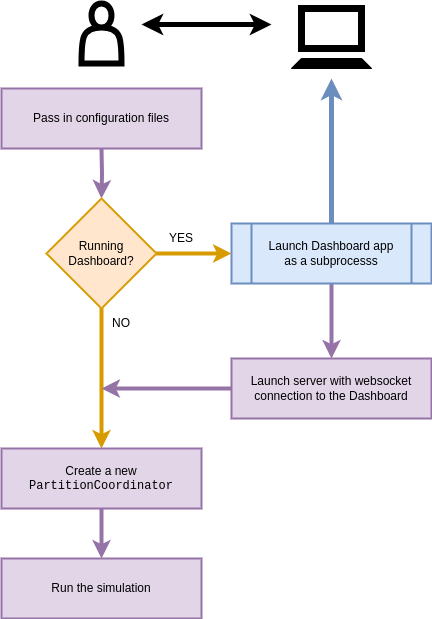

The diagram above was exported from draw.io. Its source (the exported page's mxGraphModel, read from the mxfile embedded in the PNG):
<mxGraphModel dx="884" dy="579" grid="1" gridSize="10" guides="1" tooltips="1" connect="1" arrows="1" fold="1" page="1" pageScale="1" pageWidth="827" pageHeight="1169" math="0" shadow="0">
  <root>
    <mxCell id="0" />
    <mxCell id="1" parent="0" />
    <mxCell id="xad9UrkwPexry3v4Rt_C-2" value="" style="edgeStyle=orthogonalEdgeStyle;rounded=0;orthogonalLoop=1;jettySize=auto;html=1;strokeWidth=4;fillColor=#e1d5e7;strokeColor=#9673a6;entryX=0.5;entryY=0;entryDx=0;entryDy=0;" parent="1" target="xad9UrkwPexry3v4Rt_C-3" edge="1">
      <mxGeometry relative="1" as="geometry">
        <mxPoint x="140" y="154" as="sourcePoint" />
        <mxPoint x="140" y="234" as="targetPoint" />
      </mxGeometry>
    </mxCell>
    <mxCell id="xad9UrkwPexry3v4Rt_C-13" value="" style="edgeStyle=orthogonalEdgeStyle;rounded=0;orthogonalLoop=1;jettySize=auto;html=1;strokeWidth=4;fillColor=#e1d5e7;strokeColor=#9673a6;exitX=0.5;exitY=1;exitDx=0;exitDy=0;entryX=0.5;entryY=0;entryDx=0;entryDy=0;" parent="1" source="xad9UrkwPexry3v4Rt_C-21" target="xad9UrkwPexry3v4Rt_C-22" edge="1">
      <mxGeometry relative="1" as="geometry">
        <mxPoint x="140" y="514" as="sourcePoint" />
        <mxPoint x="140" y="574" as="targetPoint" />
      </mxGeometry>
    </mxCell>
    <mxCell id="xad9UrkwPexry3v4Rt_C-4" style="edgeStyle=orthogonalEdgeStyle;rounded=0;orthogonalLoop=1;jettySize=auto;html=1;strokeWidth=4;fillColor=#ffe6cc;strokeColor=#d79b00;entryX=0.5;entryY=0;entryDx=0;entryDy=0;" parent="1" source="xad9UrkwPexry3v4Rt_C-3" target="xad9UrkwPexry3v4Rt_C-21" edge="1">
      <mxGeometry relative="1" as="geometry">
        <mxPoint x="140" y="454" as="targetPoint" />
      </mxGeometry>
    </mxCell>
    <mxCell id="xad9UrkwPexry3v4Rt_C-6" style="edgeStyle=orthogonalEdgeStyle;rounded=0;orthogonalLoop=1;jettySize=auto;html=1;entryX=0;entryY=0.5;entryDx=0;entryDy=0;strokeWidth=4;fillColor=#ffe6cc;strokeColor=#d79b00;" parent="1" source="xad9UrkwPexry3v4Rt_C-3" target="xad9UrkwPexry3v4Rt_C-5" edge="1">
      <mxGeometry relative="1" as="geometry" />
    </mxCell>
    <mxCell id="xad9UrkwPexry3v4Rt_C-3" value="Running Dashboard?" style="rhombus;whiteSpace=wrap;html=1;fillColor=#ffe6cc;strokeColor=#d79b00;strokeWidth=2;" parent="1" vertex="1">
      <mxGeometry x="85" y="204" width="110" height="110" as="geometry" />
    </mxCell>
    <mxCell id="xad9UrkwPexry3v4Rt_C-10" value="" style="edgeStyle=orthogonalEdgeStyle;rounded=0;orthogonalLoop=1;jettySize=auto;html=1;strokeWidth=4;fillColor=#e1d5e7;strokeColor=#9673a6;entryX=0.5;entryY=0;entryDx=0;entryDy=0;" parent="1" source="xad9UrkwPexry3v4Rt_C-5" target="xad9UrkwPexry3v4Rt_C-17" edge="1">
      <mxGeometry relative="1" as="geometry">
        <mxPoint x="370" y="364" as="targetPoint" />
      </mxGeometry>
    </mxCell>
    <mxCell id="xad9UrkwPexry3v4Rt_C-30" style="edgeStyle=orthogonalEdgeStyle;rounded=0;orthogonalLoop=1;jettySize=auto;html=1;strokeWidth=5;fillColor=#dae8fc;strokeColor=#6c8ebf;" parent="1" source="xad9UrkwPexry3v4Rt_C-5" edge="1">
      <mxGeometry relative="1" as="geometry">
        <mxPoint x="370" y="84" as="targetPoint" />
      </mxGeometry>
    </mxCell>
    <mxCell id="xad9UrkwPexry3v4Rt_C-5" value="Launch Dashboard app &lt;br&gt;as a subprocesss" style="shape=process;whiteSpace=wrap;html=1;backgroundOutline=1;strokeWidth=2;fillColor=#dae8fc;strokeColor=#6c8ebf;" parent="1" vertex="1">
      <mxGeometry x="270" y="229" width="200" height="60" as="geometry" />
    </mxCell>
    <mxCell id="xad9UrkwPexry3v4Rt_C-7" value="YES" style="text;html=1;strokeColor=none;fillColor=none;align=center;verticalAlign=middle;whiteSpace=wrap;rounded=0;" parent="1" vertex="1">
      <mxGeometry x="190" y="229" width="60" height="30" as="geometry" />
    </mxCell>
    <mxCell id="xad9UrkwPexry3v4Rt_C-8" value="NO" style="text;html=1;strokeColor=none;fillColor=none;align=center;verticalAlign=middle;whiteSpace=wrap;rounded=0;" parent="1" vertex="1">
      <mxGeometry x="130" y="314" width="60" height="30" as="geometry" />
    </mxCell>
    <mxCell id="xad9UrkwPexry3v4Rt_C-11" style="edgeStyle=orthogonalEdgeStyle;rounded=0;orthogonalLoop=1;jettySize=auto;html=1;strokeWidth=4;fillColor=#e1d5e7;strokeColor=#9673a6;" parent="1" edge="1">
      <mxGeometry relative="1" as="geometry">
        <mxPoint x="140" y="394" as="targetPoint" />
        <mxPoint x="270" y="394" as="sourcePoint" />
      </mxGeometry>
    </mxCell>
    <mxCell id="xad9UrkwPexry3v4Rt_C-16" value="Pass in configuration files" style="rounded=0;whiteSpace=wrap;html=1;strokeWidth=2;fillColor=#e1d5e7;strokeColor=#9673a6;" parent="1" vertex="1">
      <mxGeometry x="40" y="94" width="200" height="60" as="geometry" />
    </mxCell>
    <mxCell id="xad9UrkwPexry3v4Rt_C-17" value="Launch server with websocket connection to the Dashboard" style="rounded=0;whiteSpace=wrap;html=1;strokeWidth=2;fillColor=#e1d5e7;strokeColor=#9673a6;" parent="1" vertex="1">
      <mxGeometry x="270" y="364" width="200" height="60" as="geometry" />
    </mxCell>
    <mxCell id="xad9UrkwPexry3v4Rt_C-21" value="Create a new &lt;font face=&quot;Courier New&quot;&gt;PartitionCoordinator&lt;/font&gt;" style="rounded=0;whiteSpace=wrap;html=1;strokeWidth=2;fillColor=#e1d5e7;strokeColor=#9673a6;" parent="1" vertex="1">
      <mxGeometry x="40" y="454" width="200" height="60" as="geometry" />
    </mxCell>
    <mxCell id="xad9UrkwPexry3v4Rt_C-22" value="Run the simulation" style="rounded=0;whiteSpace=wrap;html=1;strokeWidth=2;fillColor=#e1d5e7;strokeColor=#9673a6;" parent="1" vertex="1">
      <mxGeometry x="40" y="564" width="200" height="60" as="geometry" />
    </mxCell>
    <mxCell id="xad9UrkwPexry3v4Rt_C-24" value="" style="shape=actor;whiteSpace=wrap;html=1;strokeWidth=6;" parent="1" vertex="1">
      <mxGeometry x="120" y="9" width="40" height="60" as="geometry" />
    </mxCell>
    <mxCell id="xad9UrkwPexry3v4Rt_C-28" value="" style="rounded=0;whiteSpace=wrap;html=1;strokeWidth=7;" parent="1" vertex="1">
      <mxGeometry x="340" y="14" width="60" height="40" as="geometry" />
    </mxCell>
    <mxCell id="xad9UrkwPexry3v4Rt_C-29" value="" style="shape=trapezoid;perimeter=trapezoidPerimeter;whiteSpace=wrap;html=1;fixedSize=1;size=10;fillColor=#000000;" parent="1" vertex="1">
      <mxGeometry x="330" y="64" width="80" height="10" as="geometry" />
    </mxCell>
    <mxCell id="xad9UrkwPexry3v4Rt_C-32" style="edgeStyle=orthogonalEdgeStyle;rounded=0;orthogonalLoop=1;jettySize=auto;html=1;strokeWidth=5;" parent="1" edge="1">
      <mxGeometry relative="1" as="geometry">
        <mxPoint x="180" y="30" as="targetPoint" />
        <mxPoint x="270" y="30" as="sourcePoint" />
      </mxGeometry>
    </mxCell>
    <mxCell id="xad9UrkwPexry3v4Rt_C-33" style="edgeStyle=orthogonalEdgeStyle;rounded=0;orthogonalLoop=1;jettySize=auto;html=1;strokeWidth=5;" parent="1" edge="1">
      <mxGeometry relative="1" as="geometry">
        <mxPoint x="310" y="30" as="targetPoint" />
        <mxPoint x="240" y="30" as="sourcePoint" />
      </mxGeometry>
    </mxCell>
  </root>
</mxGraphModel>